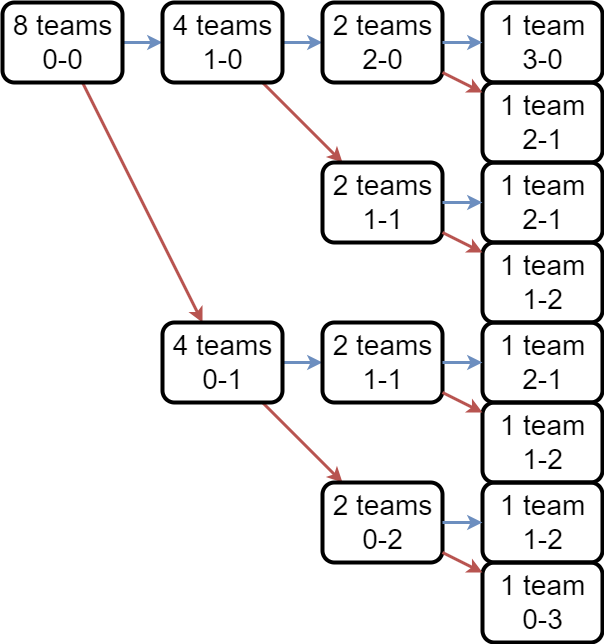

The diagram above was exported from draw.io. Its source (the exported page's mxGraphModel, read from the mxfile embedded in the PNG):
<mxGraphModel dx="1050" dy="1718" grid="1" gridSize="10" guides="1" tooltips="1" connect="1" arrows="1" fold="1" page="1" pageScale="1" pageWidth="850" pageHeight="1100" math="0" shadow="0">
  <root>
    <mxCell id="0" />
    <mxCell id="1" parent="0" />
    <mxCell id="N-EjFKVmfLF0iz7wxQVQ-6" style="rounded=0;orthogonalLoop=1;jettySize=auto;html=1;fillColor=#f8cecc;strokeColor=#b85450;strokeWidth=3;" parent="1" source="N-EjFKVmfLF0iz7wxQVQ-31" target="N-EjFKVmfLF0iz7wxQVQ-23" edge="1">
      <mxGeometry relative="1" as="geometry">
        <mxPoint x="140" y="320" as="sourcePoint" />
        <mxPoint x="220" y="440" as="targetPoint" />
      </mxGeometry>
    </mxCell>
    <mxCell id="N-EjFKVmfLF0iz7wxQVQ-8" style="rounded=0;orthogonalLoop=1;jettySize=auto;html=1;strokeWidth=3;fillColor=#dae8fc;strokeColor=#6c8ebf;" parent="1" source="N-EjFKVmfLF0iz7wxQVQ-31" target="N-EjFKVmfLF0iz7wxQVQ-19" edge="1">
      <mxGeometry relative="1" as="geometry">
        <mxPoint x="140" y="240" as="sourcePoint" />
        <mxPoint x="215.71428571428578" y="160" as="targetPoint" />
      </mxGeometry>
    </mxCell>
    <mxCell id="N-EjFKVmfLF0iz7wxQVQ-16" style="rounded=0;orthogonalLoop=1;jettySize=auto;html=1;" parent="1" source="N-EjFKVmfLF0iz7wxQVQ-19" edge="1">
      <mxGeometry relative="1" as="geometry">
        <mxPoint x="255" y="120" as="sourcePoint" />
        <mxPoint x="296.66666666666674" y="80" as="targetPoint" />
      </mxGeometry>
    </mxCell>
    <mxCell id="N-EjFKVmfLF0iz7wxQVQ-13" style="rounded=0;orthogonalLoop=1;jettySize=auto;html=1;fillColor=#f8cecc;strokeColor=#b85450;strokeWidth=3;" parent="1" source="N-EjFKVmfLF0iz7wxQVQ-23" target="N-EjFKVmfLF0iz7wxQVQ-27" edge="1">
      <mxGeometry relative="1" as="geometry">
        <mxPoint x="255" y="480" as="sourcePoint" />
        <mxPoint x="295" y="520" as="targetPoint" />
      </mxGeometry>
    </mxCell>
    <mxCell id="N-EjFKVmfLF0iz7wxQVQ-14" style="rounded=0;orthogonalLoop=1;jettySize=auto;html=1;strokeWidth=3;fillColor=#dae8fc;strokeColor=#6c8ebf;" parent="1" source="N-EjFKVmfLF0iz7wxQVQ-23" target="N-EjFKVmfLF0iz7wxQVQ-26" edge="1">
      <mxGeometry relative="1" as="geometry">
        <mxPoint x="255" y="440" as="sourcePoint" />
        <mxPoint x="650" y="150" as="targetPoint" />
      </mxGeometry>
    </mxCell>
    <mxCell id="N-EjFKVmfLF0iz7wxQVQ-22" style="rounded=0;orthogonalLoop=1;jettySize=auto;html=1;fillColor=#f8cecc;strokeColor=#b85450;strokeWidth=3;" parent="1" source="N-EjFKVmfLF0iz7wxQVQ-19" target="N-EjFKVmfLF0iz7wxQVQ-20" edge="1">
      <mxGeometry relative="1" as="geometry" />
    </mxCell>
    <mxCell id="N-EjFKVmfLF0iz7wxQVQ-25" style="rounded=0;orthogonalLoop=1;jettySize=auto;html=1;strokeWidth=3;fillColor=#dae8fc;strokeColor=#6c8ebf;" parent="1" source="N-EjFKVmfLF0iz7wxQVQ-19" target="N-EjFKVmfLF0iz7wxQVQ-24" edge="1">
      <mxGeometry relative="1" as="geometry" />
    </mxCell>
    <mxCell id="N-EjFKVmfLF0iz7wxQVQ-19" value="&lt;font style=&quot;font-size: 28px;&quot;&gt;4 teams&lt;/font&gt;&lt;div style=&quot;font-size: 28px;&quot;&gt;&lt;font style=&quot;font-size: 28px;&quot;&gt;1-0&lt;/font&gt;&lt;/div&gt;" style="text;html=1;align=center;verticalAlign=middle;resizable=1;points=[];autosize=1;strokeColor=default;fillColor=none;strokeWidth=4;rounded=1;imageWidth=54;imageHeight=54;fontSize=28;" parent="1" vertex="1">
      <mxGeometry x="200" width="120" height="80" as="geometry" />
    </mxCell>
    <mxCell id="N-EjFKVmfLF0iz7wxQVQ-20" value="&lt;font style=&quot;font-size: 28px;&quot;&gt;2 teams&lt;/font&gt;&lt;div style=&quot;font-size: 28px;&quot;&gt;&lt;font style=&quot;font-size: 28px;&quot;&gt;1-1&lt;/font&gt;&lt;/div&gt;" style="text;html=1;align=center;verticalAlign=middle;resizable=1;points=[];autosize=1;strokeColor=default;fillColor=none;strokeWidth=4;rounded=1;imageWidth=54;imageHeight=54;fontSize=28;" parent="1" vertex="1">
      <mxGeometry x="360" y="160" width="120" height="80" as="geometry" />
    </mxCell>
    <mxCell id="N-EjFKVmfLF0iz7wxQVQ-23" value="&lt;font style=&quot;font-size: 28px;&quot;&gt;4 teams&lt;/font&gt;&lt;div style=&quot;font-size: 28px;&quot;&gt;&lt;font style=&quot;font-size: 28px;&quot;&gt;0-1&lt;/font&gt;&lt;/div&gt;" style="text;html=1;align=center;verticalAlign=middle;resizable=1;points=[];autosize=1;strokeColor=default;fillColor=none;strokeWidth=4;rounded=1;imageWidth=54;imageHeight=54;fontSize=28;" parent="1" vertex="1">
      <mxGeometry x="200" y="320" width="120" height="80" as="geometry" />
    </mxCell>
    <mxCell id="N-EjFKVmfLF0iz7wxQVQ-24" value="&lt;font style=&quot;font-size: 28px;&quot;&gt;2 teams&lt;/font&gt;&lt;div style=&quot;font-size: 28px;&quot;&gt;&lt;font style=&quot;font-size: 28px;&quot;&gt;2-0&lt;/font&gt;&lt;/div&gt;" style="text;html=1;align=center;verticalAlign=middle;resizable=1;points=[];autosize=1;strokeColor=default;fillColor=none;strokeWidth=4;rounded=1;imageWidth=54;imageHeight=54;fontSize=28;" parent="1" vertex="1">
      <mxGeometry x="360" width="120" height="80" as="geometry" />
    </mxCell>
    <mxCell id="N-EjFKVmfLF0iz7wxQVQ-26" value="&lt;font style=&quot;font-size: 28px;&quot;&gt;2 teams&lt;/font&gt;&lt;div style=&quot;font-size: 28px;&quot;&gt;&lt;font style=&quot;font-size: 28px;&quot;&gt;1-1&lt;/font&gt;&lt;/div&gt;" style="text;html=1;align=center;verticalAlign=middle;resizable=1;points=[];autosize=1;strokeColor=default;fillColor=none;strokeWidth=4;rounded=1;imageWidth=54;imageHeight=54;fontSize=28;" parent="1" vertex="1">
      <mxGeometry x="360" y="320" width="120" height="80" as="geometry" />
    </mxCell>
    <mxCell id="N-EjFKVmfLF0iz7wxQVQ-27" value="&lt;font style=&quot;font-size: 28px;&quot;&gt;2 teams&lt;/font&gt;&lt;div style=&quot;font-size: 28px;&quot;&gt;&lt;font style=&quot;font-size: 28px;&quot;&gt;0-2&lt;/font&gt;&lt;/div&gt;" style="text;html=1;align=center;verticalAlign=middle;resizable=1;points=[];autosize=1;strokeColor=default;fillColor=none;strokeWidth=4;rounded=1;imageWidth=54;imageHeight=54;fontSize=28;" parent="1" vertex="1">
      <mxGeometry x="360" y="480" width="120" height="80" as="geometry" />
    </mxCell>
    <mxCell id="N-EjFKVmfLF0iz7wxQVQ-29" value="&lt;font style=&quot;font-size: 28px;&quot;&gt;1 team&lt;/font&gt;&lt;div style=&quot;font-size: 28px;&quot;&gt;&lt;font style=&quot;font-size: 28px;&quot;&gt;3-0&lt;/font&gt;&lt;/div&gt;" style="text;html=1;align=center;verticalAlign=middle;resizable=1;points=[];autosize=1;strokeColor=default;fillColor=none;strokeWidth=4;rounded=1;imageWidth=54;imageHeight=54;fontSize=28;" parent="1" vertex="1">
      <mxGeometry x="520" width="120" height="80" as="geometry" />
    </mxCell>
    <mxCell id="N-EjFKVmfLF0iz7wxQVQ-31" value="&lt;font style=&quot;font-size: 28px;&quot;&gt;8 teams&lt;/font&gt;&lt;div style=&quot;font-size: 28px;&quot;&gt;&lt;font style=&quot;font-size: 28px;&quot;&gt;0-0&lt;/font&gt;&lt;/div&gt;" style="text;html=1;align=center;verticalAlign=middle;resizable=1;points=[];autosize=1;strokeColor=default;fillColor=none;strokeWidth=4;rounded=1;imageWidth=54;imageHeight=54;" parent="1" vertex="1">
      <mxGeometry x="40" width="120" height="80" as="geometry" />
    </mxCell>
    <mxCell id="N-EjFKVmfLF0iz7wxQVQ-37" value="&lt;font style=&quot;font-size: 28px;&quot;&gt;1 team&lt;/font&gt;&lt;div style=&quot;font-size: 28px;&quot;&gt;&lt;font style=&quot;font-size: 28px;&quot;&gt;2-1&lt;/font&gt;&lt;/div&gt;" style="text;html=1;align=center;verticalAlign=middle;resizable=1;points=[];autosize=1;strokeColor=default;fillColor=none;strokeWidth=4;rounded=1;imageWidth=54;imageHeight=54;fontSize=28;" parent="1" vertex="1">
      <mxGeometry x="520" y="80" width="120" height="80" as="geometry" />
    </mxCell>
    <mxCell id="N-EjFKVmfLF0iz7wxQVQ-39" value="&lt;font style=&quot;font-size: 28px;&quot;&gt;1 team&lt;/font&gt;&lt;div style=&quot;font-size: 28px;&quot;&gt;&lt;font style=&quot;font-size: 28px;&quot;&gt;2-1&lt;/font&gt;&lt;/div&gt;" style="text;html=1;align=center;verticalAlign=middle;resizable=1;points=[];autosize=1;strokeColor=default;fillColor=none;strokeWidth=4;rounded=1;imageWidth=54;imageHeight=54;fontSize=28;" parent="1" vertex="1">
      <mxGeometry x="520" y="160" width="120" height="80" as="geometry" />
    </mxCell>
    <mxCell id="N-EjFKVmfLF0iz7wxQVQ-40" value="&lt;font style=&quot;font-size: 28px;&quot;&gt;1 team&lt;/font&gt;&lt;div style=&quot;font-size: 28px;&quot;&gt;&lt;font style=&quot;font-size: 28px;&quot;&gt;2-1&lt;/font&gt;&lt;/div&gt;" style="text;html=1;align=center;verticalAlign=middle;resizable=1;points=[];autosize=1;strokeColor=default;fillColor=none;strokeWidth=4;rounded=1;imageWidth=54;imageHeight=54;fontSize=28;" parent="1" vertex="1">
      <mxGeometry x="520" y="320" width="120" height="80" as="geometry" />
    </mxCell>
    <mxCell id="N-EjFKVmfLF0iz7wxQVQ-41" value="&lt;font style=&quot;font-size: 28px;&quot;&gt;1 team&lt;/font&gt;&lt;div style=&quot;font-size: 28px;&quot;&gt;&lt;font style=&quot;font-size: 28px;&quot;&gt;1-2&lt;/font&gt;&lt;/div&gt;" style="text;html=1;align=center;verticalAlign=middle;resizable=1;points=[];autosize=1;strokeColor=default;fillColor=none;strokeWidth=4;rounded=1;imageWidth=54;imageHeight=54;fontSize=28;" parent="1" vertex="1">
      <mxGeometry x="520" y="240" width="120" height="80" as="geometry" />
    </mxCell>
    <mxCell id="N-EjFKVmfLF0iz7wxQVQ-43" value="&lt;font style=&quot;font-size: 28px;&quot;&gt;1 team&lt;/font&gt;&lt;div style=&quot;font-size: 28px;&quot;&gt;&lt;font style=&quot;font-size: 28px;&quot;&gt;1-2&lt;/font&gt;&lt;/div&gt;" style="text;html=1;align=center;verticalAlign=middle;resizable=1;points=[];autosize=1;strokeColor=default;fillColor=none;strokeWidth=4;rounded=1;imageWidth=54;imageHeight=54;fontSize=28;" parent="1" vertex="1">
      <mxGeometry x="520" y="400" width="120" height="80" as="geometry" />
    </mxCell>
    <mxCell id="N-EjFKVmfLF0iz7wxQVQ-44" value="&lt;font style=&quot;font-size: 28px;&quot;&gt;1 team&lt;/font&gt;&lt;div style=&quot;font-size: 28px;&quot;&gt;&lt;font style=&quot;font-size: 28px;&quot;&gt;1-2&lt;/font&gt;&lt;/div&gt;" style="text;html=1;align=center;verticalAlign=middle;resizable=1;points=[];autosize=1;strokeColor=default;fillColor=none;strokeWidth=4;rounded=1;imageWidth=54;imageHeight=54;fontSize=28;" parent="1" vertex="1">
      <mxGeometry x="520" y="480" width="120" height="80" as="geometry" />
    </mxCell>
    <mxCell id="N-EjFKVmfLF0iz7wxQVQ-45" value="&lt;font style=&quot;font-size: 28px;&quot;&gt;1 team&lt;/font&gt;&lt;div style=&quot;font-size: 28px;&quot;&gt;&lt;font style=&quot;font-size: 28px;&quot;&gt;0-3&lt;/font&gt;&lt;/div&gt;" style="text;html=1;align=center;verticalAlign=middle;resizable=1;points=[];autosize=1;strokeColor=default;fillColor=none;strokeWidth=4;rounded=1;imageWidth=54;imageHeight=54;fontSize=28;" parent="1" vertex="1">
      <mxGeometry x="520" y="560" width="120" height="80" as="geometry" />
    </mxCell>
    <mxCell id="N-EjFKVmfLF0iz7wxQVQ-46" style="rounded=0;orthogonalLoop=1;jettySize=auto;html=1;strokeWidth=3;fillColor=#dae8fc;strokeColor=#6c8ebf;" parent="1" source="N-EjFKVmfLF0iz7wxQVQ-24" target="N-EjFKVmfLF0iz7wxQVQ-29" edge="1">
      <mxGeometry relative="1" as="geometry" />
    </mxCell>
    <mxCell id="N-EjFKVmfLF0iz7wxQVQ-47" style="rounded=0;orthogonalLoop=1;jettySize=auto;html=1;fillColor=#f8cecc;strokeColor=#b85450;strokeWidth=3;" parent="1" source="N-EjFKVmfLF0iz7wxQVQ-24" target="N-EjFKVmfLF0iz7wxQVQ-37" edge="1">
      <mxGeometry relative="1" as="geometry">
        <mxPoint x="490" y="35" as="sourcePoint" />
        <mxPoint x="535" y="23" as="targetPoint" />
      </mxGeometry>
    </mxCell>
    <mxCell id="N-EjFKVmfLF0iz7wxQVQ-48" style="rounded=0;orthogonalLoop=1;jettySize=auto;html=1;strokeWidth=3;fillColor=#dae8fc;strokeColor=#6c8ebf;" parent="1" source="N-EjFKVmfLF0iz7wxQVQ-20" target="N-EjFKVmfLF0iz7wxQVQ-39" edge="1">
      <mxGeometry relative="1" as="geometry">
        <mxPoint x="500" y="45" as="sourcePoint" />
        <mxPoint x="545" y="33" as="targetPoint" />
      </mxGeometry>
    </mxCell>
    <mxCell id="N-EjFKVmfLF0iz7wxQVQ-49" style="rounded=0;orthogonalLoop=1;jettySize=auto;html=1;strokeWidth=3;fillColor=#f8cecc;strokeColor=#b85450;" parent="1" source="N-EjFKVmfLF0iz7wxQVQ-20" target="N-EjFKVmfLF0iz7wxQVQ-41" edge="1">
      <mxGeometry relative="1" as="geometry">
        <mxPoint x="510" y="55" as="sourcePoint" />
        <mxPoint x="555" y="43" as="targetPoint" />
      </mxGeometry>
    </mxCell>
    <mxCell id="N-EjFKVmfLF0iz7wxQVQ-50" style="rounded=0;orthogonalLoop=1;jettySize=auto;html=1;strokeWidth=3;fillColor=#dae8fc;strokeColor=#6c8ebf;" parent="1" source="N-EjFKVmfLF0iz7wxQVQ-26" target="N-EjFKVmfLF0iz7wxQVQ-40" edge="1">
      <mxGeometry relative="1" as="geometry">
        <mxPoint x="520" y="65" as="sourcePoint" />
        <mxPoint x="565" y="53" as="targetPoint" />
      </mxGeometry>
    </mxCell>
    <mxCell id="N-EjFKVmfLF0iz7wxQVQ-51" style="rounded=0;orthogonalLoop=1;jettySize=auto;html=1;fillColor=#f8cecc;strokeColor=#b85450;strokeWidth=3;" parent="1" source="N-EjFKVmfLF0iz7wxQVQ-26" target="N-EjFKVmfLF0iz7wxQVQ-43" edge="1">
      <mxGeometry relative="1" as="geometry">
        <mxPoint x="530" y="75" as="sourcePoint" />
        <mxPoint x="575" y="63" as="targetPoint" />
      </mxGeometry>
    </mxCell>
    <mxCell id="N-EjFKVmfLF0iz7wxQVQ-52" style="rounded=0;orthogonalLoop=1;jettySize=auto;html=1;strokeWidth=3;fillColor=#dae8fc;strokeColor=#6c8ebf;" parent="1" source="N-EjFKVmfLF0iz7wxQVQ-27" target="N-EjFKVmfLF0iz7wxQVQ-44" edge="1">
      <mxGeometry relative="1" as="geometry">
        <mxPoint x="540" y="85" as="sourcePoint" />
        <mxPoint x="585" y="73" as="targetPoint" />
      </mxGeometry>
    </mxCell>
    <mxCell id="N-EjFKVmfLF0iz7wxQVQ-53" style="rounded=0;orthogonalLoop=1;jettySize=auto;html=1;fillColor=#f8cecc;strokeColor=#b85450;strokeWidth=3;" parent="1" source="N-EjFKVmfLF0iz7wxQVQ-27" target="N-EjFKVmfLF0iz7wxQVQ-45" edge="1">
      <mxGeometry relative="1" as="geometry">
        <mxPoint x="550" y="95" as="sourcePoint" />
        <mxPoint x="595" y="83" as="targetPoint" />
      </mxGeometry>
    </mxCell>
  </root>
</mxGraphModel>